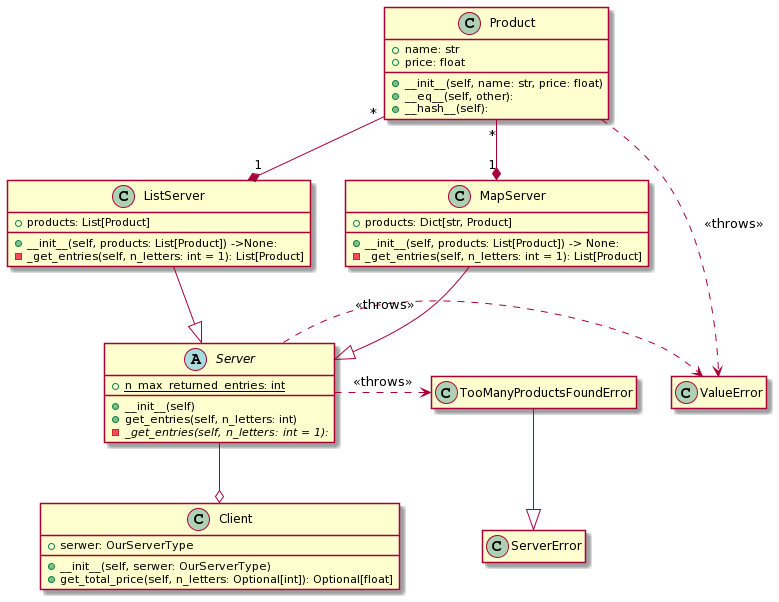

The diagram above was rendered by PlantUML. Its source (embedded in the PNG):
@startuml
hide empty members
class Product {
    + __init__(self, name: str, price: float)
    + name: str
    + price: float
    +__eq__(self, other):
    +__hash__(self):
}

Product "*" --* "1" ListServer
Product "*" --* "1" MapServer

' ListServer "1" *-- "*" Product
' MapServer "1" *-- "*" Product

Product .> ValueError: "<< throws >>"


class MapServer {
    + __init__(self, products: List[Product]) -> None:
    + products: Dict[str, Product]
    - _get_entries(self, n_letters: int = 1): List[Product]
}
MapServer --|> Server

class ListServer {
    + __init__(self, products: List[Product]) ->None:
    + products: List[Product]
    - _get_entries(self, n_letters: int = 1): List[Product]
}
ListServer --|> Server

abstract class Server {
    + {static} n_max_returned_entries: int
    + __init__(self)
    + get_entries(self, n_letters: int)
    - {abstract} _get_entries(self, n_letters: int = 1):
}

class Client {
    + __init__(self, serwer: OurServerType)
    + serwer: OurServerType
    + get_total_price(self, n_letters: Optional[int]): Optional[float]
}
class ServerError{

}
class TooManyProductsFoundError{

}

TooManyProductsFoundError --|> ServerError

Server .> TooManyProductsFoundError: "<< throws >>"
Server .> ValueError: "<< throws >>"


Server --o Client
@enduml